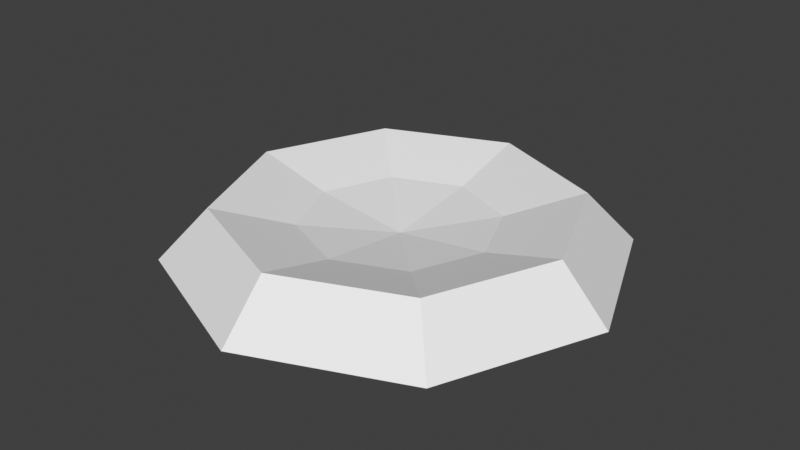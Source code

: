 # Source: electric_ball_grabber.blend  (saved by Blender 4.3.34; exported with 4.5.12 LTS)
import bpy
from mathutils import Matrix  # noqa: F401  (used for matrix-valued properties, if any)

bpy.ops.wm.read_factory_settings(use_empty=True)
scene = bpy.context.scene
scene.name = 'Scene'

# ---- collections
col_collection = bpy.data.collections.new('Collection'); scene.collection.children.link(col_collection)

# ---- materials (node trees are filled in below, after node groups)
mat_electric_ball = bpy.data.materials.new('electric_ball')

# ---- material node trees

# ---- world
world_world = bpy.data.worlds.new('World'); scene.world = world_world
world_world.use_nodes = True; world_world.node_tree.nodes.clear()
_N = world_world.node_tree.nodes; _L = world_world.node_tree.links
n0 = _N.new('ShaderNodeOutputWorld'); n0.name = 'World Output'; n0.location = (300, 300)
n1 = _N.new('ShaderNodeBackground'); n1.name = 'Background'; n1.location = (10, 300)
n1.inputs[0].default_value = (0.05088, 0.05088, 0.05088, 1.0)
_L.new(n1.outputs[0], n0.inputs[0])
n0.is_active_output = True
world_world.color = (0.05088, 0.05088, 0.05088)
world_world.sun_shadow_jitter_overblur = 0.0

# ---- meshes
me_grabber = bpy.data.meshes.new('grabber')
me_grabber.from_pydata([(0.2987, 0.2987, 0.1321), (0.5406, 0.5406, 0.2229), (0.6906, 0.6906, 0.0), (0.4224, 2.014e-09, 0.1321), (0.7646, 3.506e-09, 0.2229), (0.9767, -2.327e-10, 0.0), (0.2987, -0.2987, 0.1321), (0.5406, -0.5406, 0.2229), (0.6906, -0.6906, 0.0), (9.39e-09, -0.4224, 0.1321), (-7.974e-09, -0.7646, 0.2229), (2.04e-08, -0.9767, 0.0), (-0.2987, -0.2987, 0.1321), (-0.5406, -0.5406, 0.2229), (-0.6906, -0.6906, 0.0), (-0.4224, 2.014e-09, 0.1321), (-0.7646, 3.506e-09, 0.2229), (-0.9767, -2.327e-10, 0.0), (-0.2987, 0.2987, 0.1321), (-0.5406, 0.5406, 0.2229), (-0.6906, 0.6906, 0.0), (8.024e-09, 2.292e-09, 0.0764), (9.39e-09, 0.4224, 0.1321), (-7.974e-09, 0.7646, 0.2229), (2.04e-08, 0.9767, 0.0)], [], [(24, 23, 1, 2), (22, 21, 0), (23, 22, 0, 1), (2, 1, 4, 5), (0, 21, 3), (1, 0, 3, 4), (5, 4, 7, 8), (3, 21, 6), (4, 3, 6, 7), (8, 7, 10, 11), (6, 21, 9), (7, 6, 9, 10), (11, 10, 13, 14), (9, 21, 12), (10, 9, 12, 13), (14, 13, 16, 17), (12, 21, 15), (13, 12, 15, 16), (16, 15, 18, 19), (17, 16, 19, 20), (15, 21, 18), (19, 18, 22, 23), (20, 19, 23, 24), (18, 21, 22)])
_uv = me_grabber.uv_layers.new(name='UVMap')
_uv.uv.foreach_set('vector', [1.0, -1.0, 1.0, 0.0, 2.0, 0.0, 2.0, -1.0, 0.0, 2.98e-08, 1.0, 0.0, 5.96e-08, 1.0, 1.0, 0.0, 1.0, 1.0, 2.0, 1.0, 2.0, 0.0, 2.0, -1.0, 2.0, 0.0, 1.0, 0.0, 1.0, -1.0, 5.96e-08, 1.0, 1.0, 0.0, 1.0, 1.0, 2.0, 0.0, 2.0, 1.0, 1.0, 1.0, 1.0, 0.0, 1.0, -1.0, 1.0, 0.0, 0.0, 0.0, 0.0, -1.0, 1.0, 1.0, 1.0, 0.0, 5.96e-08, 1.0, 1.0, 0.0, 1.0, 1.0, 0.0, 1.0, 0.0, 0.0, 2.0, -1.0, 2.0, 0.0, 1.0, 0.0, 1.0, -1.0, 5.96e-08, 1.0, 1.0, 0.0, 0.0, 2.98e-08, 2.0, 0.0, 2.0, 1.0, 1.0, 1.0, 1.0, 0.0, 1.0, -1.0, 1.0, 0.0, 0.0, 0.0, 0.0, -1.0, 0.0, 2.98e-08, 1.0, 0.0, 2.98e-08, 1.0, 1.0, 0.0, 1.0, 1.0, 0.0, 1.0, 0.0, 0.0, 0.0, -1.0, 0.0, 0.0, 1.0, 0.0, 1.0, -1.0, 2.98e-08, 1.0, 1.0, 0.0, 1.0, 1.0, 0.0, 0.0, 0.0, 1.0, 1.0, 1.0, 1.0, 0.0, 1.0, 0.0, 1.0, 1.0, 2.0, 1.0, 2.0, 0.0, 1.0, -1.0, 1.0, 0.0, 2.0, 0.0, 2.0, -1.0, 1.0, 1.0, 1.0, 0.0, 2.98e-08, 1.0, 0.0, 0.0, 0.0, 1.0, 1.0, 1.0, 1.0, 0.0, 0.0, -1.0, 0.0, 0.0, 1.0, 0.0, 1.0, -1.0, 2.98e-08, 1.0, 1.0, 0.0, 0.0, 2.98e-08])
me_grabber.materials.append(mat_electric_ball)
me_grabber.update()

# ---- objects
ob_sphere = bpy.data.objects.new('Sphere', me_grabber)

# ---- transforms, parenting, visibility, modifiers, constraints
ob_sphere.location = (0.0, 0.0, 0.0)

# ---- collection membership
col_collection.objects.link(ob_sphere)

# ---- scene / render settings (as saved in the file)
scene.frame_start = 1; scene.frame_end = 250; scene.frame_set(1)
scene.render.engine = 'BLENDER_EEVEE_NEXT'
scene.view_settings.view_transform = 'Standard'
bpy.context.view_layer.update()

# ---- added for rendering (the .blend has no active camera and no usable light): camera, sun
cam_auto = bpy.data.cameras.new('AutoCamera')
cam_auto.lens = 50.0
cam_auto.sensor_width = 36.0
cam_auto.clip_end = 1000.0
ob_auto_camera = bpy.data.objects.new('AutoCamera', cam_auto)
scene.collection.objects.link(ob_auto_camera)
ob_auto_camera.location = (2.56416, -3.07699, 2.16277)
ob_auto_camera.rotation_euler = (1.09748, -7.21219e-08, 0.694738)
scene.camera = ob_auto_camera
light_auto_sun = bpy.data.lights.new('AutoSun', 'SUN')
light_auto_sun.energy = 3.0
light_auto_sun.angle = 0.0523599
ob_auto_sun = bpy.data.objects.new('AutoSun', light_auto_sun)
scene.collection.objects.link(ob_auto_sun)
ob_auto_sun.rotation_euler = (0.872665, 0.174533, 0.523599)
bpy.context.view_layer.update()
